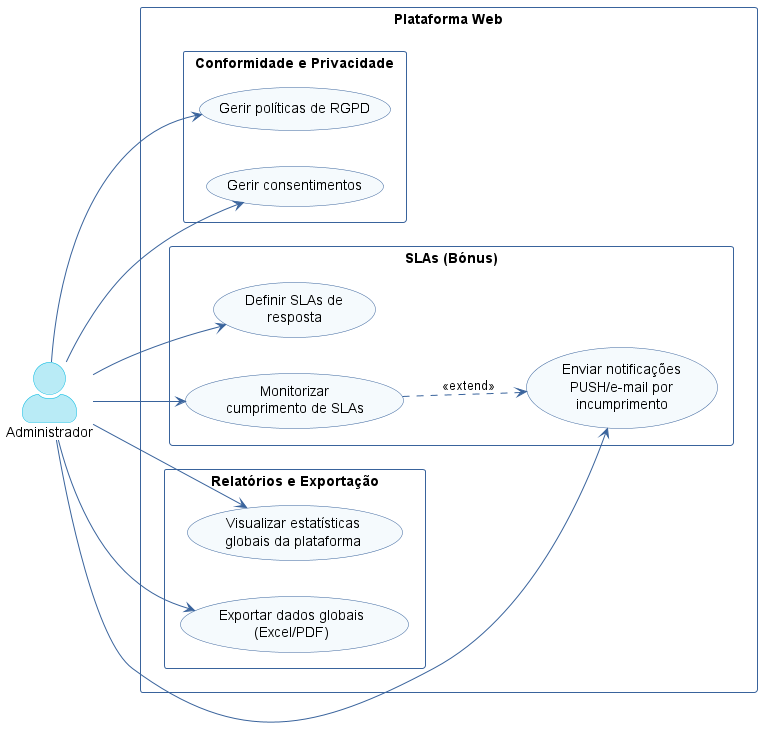

The diagram above was rendered by PlantUML. Its source (embedded in the PNG):
@startuml use-case-admin-3
left to right direction
skinparam actorStyle awesome
skinparam packageStyle rectangle
skinparam usecaseBackgroundColor #F5FAFD
skinparam usecaseBorderColor #39639C
skinparam actorBackgroundColor #B9EBF6
skinparam actorBorderColor #00B8E0
skinparam arrowColor #39639C
skinparam packageBorderColor #39639C
skinparam packageFontColor #39639C
skinparam defaultFontName Inter

actor "Administrador" as ADM

rectangle "Plataforma Web" {

  package "Conformidade e Privacidade" {
    usecase "Gerir políticas de RGPD" as UC50
    usecase "Gerir consentimentos" as UC51
  }

  package "SLAs (Bónus)" {
    usecase "Definir SLAs de\nresposta" as UC55
    usecase "Monitorizar\ncumprimento de SLAs" as UC56
    usecase "Enviar notificações\nPUSH/e-mail por\nincumprimento" as UC57
  }

  package "Relatórios e Exportação" {
    usecase "Visualizar estatísticas\nglobais da plataforma" as UC60
    usecase "Exportar dados globais\n(Excel/PDF)" as UC61
  }
}

ADM --> UC50
ADM --> UC51

ADM --> UC55
ADM --> UC56
ADM --> UC57

ADM --> UC60
ADM --> UC61

UC56 ..> UC57 : <<extend>>

@enduml